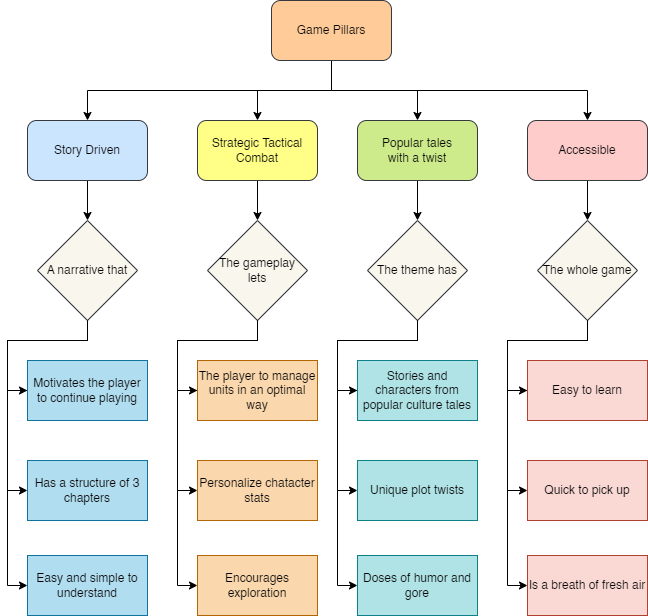

The diagram above was exported from draw.io. Its source (the exported page's mxGraphModel, read from the mxfile embedded in the PNG):
<mxGraphModel dx="1434" dy="802" grid="1" gridSize="10" guides="1" tooltips="1" connect="1" arrows="1" fold="1" page="1" pageScale="1" pageWidth="827" pageHeight="1169" math="0" shadow="0">
  <root>
    <mxCell id="WIyWlLk6GJQsqaUBKTNV-0" />
    <mxCell id="WIyWlLk6GJQsqaUBKTNV-1" parent="WIyWlLk6GJQsqaUBKTNV-0" />
    <mxCell id="MYw2WlA5GFc4MEI11wlg-6" style="edgeStyle=orthogonalEdgeStyle;rounded=0;orthogonalLoop=1;jettySize=auto;html=1;exitX=0.5;exitY=1;exitDx=0;exitDy=0;" parent="WIyWlLk6GJQsqaUBKTNV-1" source="MYw2WlA5GFc4MEI11wlg-0" target="MYw2WlA5GFc4MEI11wlg-1" edge="1">
      <mxGeometry relative="1" as="geometry" />
    </mxCell>
    <mxCell id="MYw2WlA5GFc4MEI11wlg-8" style="edgeStyle=orthogonalEdgeStyle;rounded=0;orthogonalLoop=1;jettySize=auto;html=1;exitX=0.5;exitY=1;exitDx=0;exitDy=0;" parent="WIyWlLk6GJQsqaUBKTNV-1" source="MYw2WlA5GFc4MEI11wlg-0" target="MYw2WlA5GFc4MEI11wlg-4" edge="1">
      <mxGeometry relative="1" as="geometry" />
    </mxCell>
    <mxCell id="MYw2WlA5GFc4MEI11wlg-9" style="edgeStyle=orthogonalEdgeStyle;rounded=0;orthogonalLoop=1;jettySize=auto;html=1;exitX=0.5;exitY=1;exitDx=0;exitDy=0;" parent="WIyWlLk6GJQsqaUBKTNV-1" source="MYw2WlA5GFc4MEI11wlg-0" target="MYw2WlA5GFc4MEI11wlg-5" edge="1">
      <mxGeometry relative="1" as="geometry" />
    </mxCell>
    <mxCell id="MYw2WlA5GFc4MEI11wlg-10" style="edgeStyle=orthogonalEdgeStyle;rounded=0;orthogonalLoop=1;jettySize=auto;html=1;exitX=0.5;exitY=1;exitDx=0;exitDy=0;entryX=0.5;entryY=0;entryDx=0;entryDy=0;" parent="WIyWlLk6GJQsqaUBKTNV-1" source="MYw2WlA5GFc4MEI11wlg-0" target="MYw2WlA5GFc4MEI11wlg-2" edge="1">
      <mxGeometry relative="1" as="geometry" />
    </mxCell>
    <mxCell id="MYw2WlA5GFc4MEI11wlg-0" value="Game Pillars" style="rounded=1;whiteSpace=wrap;html=1;fillColor=#ffcc99;strokeColor=#36393d;" parent="WIyWlLk6GJQsqaUBKTNV-1" vertex="1">
      <mxGeometry x="354" y="30" width="120" height="60" as="geometry" />
    </mxCell>
    <mxCell id="MYw2WlA5GFc4MEI11wlg-12" style="edgeStyle=orthogonalEdgeStyle;rounded=0;orthogonalLoop=1;jettySize=auto;html=1;exitX=0.5;exitY=1;exitDx=0;exitDy=0;entryX=0.5;entryY=0;entryDx=0;entryDy=0;" parent="WIyWlLk6GJQsqaUBKTNV-1" source="MYw2WlA5GFc4MEI11wlg-1" target="MYw2WlA5GFc4MEI11wlg-11" edge="1">
      <mxGeometry relative="1" as="geometry" />
    </mxCell>
    <mxCell id="MYw2WlA5GFc4MEI11wlg-1" value="Story Driven" style="rounded=1;whiteSpace=wrap;html=1;fillColor=#cce5ff;strokeColor=#36393d;" parent="WIyWlLk6GJQsqaUBKTNV-1" vertex="1">
      <mxGeometry x="110" y="150" width="120" height="60" as="geometry" />
    </mxCell>
    <mxCell id="MYw2WlA5GFc4MEI11wlg-53" style="edgeStyle=orthogonalEdgeStyle;rounded=0;orthogonalLoop=1;jettySize=auto;html=1;exitX=0.5;exitY=1;exitDx=0;exitDy=0;entryX=0.5;entryY=0;entryDx=0;entryDy=0;" parent="WIyWlLk6GJQsqaUBKTNV-1" source="MYw2WlA5GFc4MEI11wlg-2" target="MYw2WlA5GFc4MEI11wlg-27" edge="1">
      <mxGeometry relative="1" as="geometry" />
    </mxCell>
    <mxCell id="MYw2WlA5GFc4MEI11wlg-2" value="Strategic Tactical Combat" style="rounded=1;whiteSpace=wrap;html=1;fillColor=#ffff88;strokeColor=#36393d;" parent="WIyWlLk6GJQsqaUBKTNV-1" vertex="1">
      <mxGeometry x="280" y="150" width="120" height="60" as="geometry" />
    </mxCell>
    <mxCell id="MYw2WlA5GFc4MEI11wlg-51" style="edgeStyle=orthogonalEdgeStyle;rounded=0;orthogonalLoop=1;jettySize=auto;html=1;exitX=0.5;exitY=1;exitDx=0;exitDy=0;entryX=0.5;entryY=0;entryDx=0;entryDy=0;" parent="WIyWlLk6GJQsqaUBKTNV-1" source="MYw2WlA5GFc4MEI11wlg-4" target="MYw2WlA5GFc4MEI11wlg-36" edge="1">
      <mxGeometry relative="1" as="geometry" />
    </mxCell>
    <mxCell id="MYw2WlA5GFc4MEI11wlg-4" value="Popular tales&lt;br&gt;with a twist" style="rounded=1;whiteSpace=wrap;html=1;fillColor=#cdeb8b;strokeColor=#36393d;" parent="WIyWlLk6GJQsqaUBKTNV-1" vertex="1">
      <mxGeometry x="440" y="150" width="120" height="60" as="geometry" />
    </mxCell>
    <mxCell id="MYw2WlA5GFc4MEI11wlg-52" style="edgeStyle=orthogonalEdgeStyle;rounded=0;orthogonalLoop=1;jettySize=auto;html=1;exitX=0.5;exitY=1;exitDx=0;exitDy=0;entryX=0.5;entryY=0;entryDx=0;entryDy=0;" parent="WIyWlLk6GJQsqaUBKTNV-1" source="MYw2WlA5GFc4MEI11wlg-5" target="MYw2WlA5GFc4MEI11wlg-45" edge="1">
      <mxGeometry relative="1" as="geometry" />
    </mxCell>
    <mxCell id="MYw2WlA5GFc4MEI11wlg-5" value="Accessible" style="rounded=1;whiteSpace=wrap;html=1;fillColor=#ffcccc;strokeColor=#36393d;" parent="WIyWlLk6GJQsqaUBKTNV-1" vertex="1">
      <mxGeometry x="610" y="150" width="120" height="60" as="geometry" />
    </mxCell>
    <mxCell id="MYw2WlA5GFc4MEI11wlg-16" style="edgeStyle=orthogonalEdgeStyle;rounded=0;orthogonalLoop=1;jettySize=auto;html=1;exitX=0.5;exitY=1;exitDx=0;exitDy=0;entryX=0;entryY=0.5;entryDx=0;entryDy=0;" parent="WIyWlLk6GJQsqaUBKTNV-1" source="MYw2WlA5GFc4MEI11wlg-11" target="MYw2WlA5GFc4MEI11wlg-13" edge="1">
      <mxGeometry relative="1" as="geometry" />
    </mxCell>
    <mxCell id="MYw2WlA5GFc4MEI11wlg-22" style="edgeStyle=orthogonalEdgeStyle;rounded=0;orthogonalLoop=1;jettySize=auto;html=1;exitX=0.5;exitY=1;exitDx=0;exitDy=0;entryX=0;entryY=0.5;entryDx=0;entryDy=0;" parent="WIyWlLk6GJQsqaUBKTNV-1" source="MYw2WlA5GFc4MEI11wlg-11" target="MYw2WlA5GFc4MEI11wlg-14" edge="1">
      <mxGeometry relative="1" as="geometry">
        <Array as="points">
          <mxPoint x="170" y="370" />
          <mxPoint x="90" y="370" />
          <mxPoint x="90" y="520" />
        </Array>
      </mxGeometry>
    </mxCell>
    <mxCell id="MYw2WlA5GFc4MEI11wlg-23" style="edgeStyle=orthogonalEdgeStyle;rounded=0;orthogonalLoop=1;jettySize=auto;html=1;exitX=0.5;exitY=1;exitDx=0;exitDy=0;entryX=0;entryY=0.5;entryDx=0;entryDy=0;" parent="WIyWlLk6GJQsqaUBKTNV-1" source="MYw2WlA5GFc4MEI11wlg-11" target="MYw2WlA5GFc4MEI11wlg-15" edge="1">
      <mxGeometry relative="1" as="geometry">
        <Array as="points">
          <mxPoint x="170" y="370" />
          <mxPoint x="90" y="370" />
          <mxPoint x="90" y="615" />
        </Array>
      </mxGeometry>
    </mxCell>
    <mxCell id="MYw2WlA5GFc4MEI11wlg-11" value="A narrative that" style="rhombus;whiteSpace=wrap;html=1;fillColor=#f9f7ed;strokeColor=#36393d;" parent="WIyWlLk6GJQsqaUBKTNV-1" vertex="1">
      <mxGeometry x="120" y="250" width="100" height="100" as="geometry" />
    </mxCell>
    <mxCell id="MYw2WlA5GFc4MEI11wlg-14" value="Has a structure of 3 chapters" style="rounded=0;whiteSpace=wrap;html=1;fillColor=#b1ddf0;strokeColor=#10739e;" parent="WIyWlLk6GJQsqaUBKTNV-1" vertex="1">
      <mxGeometry x="110" y="490" width="120" height="60" as="geometry" />
    </mxCell>
    <mxCell id="MYw2WlA5GFc4MEI11wlg-15" value="Easy and simple to understand" style="rounded=0;whiteSpace=wrap;html=1;fillColor=#b1ddf0;strokeColor=#10739e;" parent="WIyWlLk6GJQsqaUBKTNV-1" vertex="1">
      <mxGeometry x="110" y="585" width="120" height="60" as="geometry" />
    </mxCell>
    <mxCell id="MYw2WlA5GFc4MEI11wlg-19" value="" style="edgeStyle=orthogonalEdgeStyle;rounded=0;orthogonalLoop=1;jettySize=auto;html=1;exitX=0.5;exitY=1;exitDx=0;exitDy=0;entryX=0;entryY=0.5;entryDx=0;entryDy=0;endArrow=none;" parent="WIyWlLk6GJQsqaUBKTNV-1" source="MYw2WlA5GFc4MEI11wlg-11" target="MYw2WlA5GFc4MEI11wlg-13" edge="1">
      <mxGeometry relative="1" as="geometry">
        <mxPoint x="170" y="350" as="sourcePoint" />
        <mxPoint x="110" y="600" as="targetPoint" />
      </mxGeometry>
    </mxCell>
    <mxCell id="MYw2WlA5GFc4MEI11wlg-21" value="" style="edgeStyle=orthogonalEdgeStyle;rounded=0;orthogonalLoop=1;jettySize=auto;html=1;exitX=0.5;exitY=1;exitDx=0;exitDy=0;entryX=0;entryY=0.5;entryDx=0;entryDy=0;endArrow=none;" parent="WIyWlLk6GJQsqaUBKTNV-1" source="MYw2WlA5GFc4MEI11wlg-11" target="MYw2WlA5GFc4MEI11wlg-13" edge="1">
      <mxGeometry relative="1" as="geometry">
        <mxPoint x="170" y="350" as="sourcePoint" />
        <mxPoint x="110" y="520" as="targetPoint" />
        <Array as="points">
          <mxPoint x="170" y="370" />
          <mxPoint x="90" y="370" />
          <mxPoint x="90" y="420" />
        </Array>
      </mxGeometry>
    </mxCell>
    <mxCell id="MYw2WlA5GFc4MEI11wlg-13" value="Motivates the player to continue playing" style="rounded=0;whiteSpace=wrap;html=1;fillColor=#b1ddf0;strokeColor=#10739e;" parent="WIyWlLk6GJQsqaUBKTNV-1" vertex="1">
      <mxGeometry x="110" y="390" width="120" height="60" as="geometry" />
    </mxCell>
    <mxCell id="MYw2WlA5GFc4MEI11wlg-24" style="edgeStyle=orthogonalEdgeStyle;rounded=0;orthogonalLoop=1;jettySize=auto;html=1;exitX=0.5;exitY=1;exitDx=0;exitDy=0;entryX=0;entryY=0.5;entryDx=0;entryDy=0;" parent="WIyWlLk6GJQsqaUBKTNV-1" source="MYw2WlA5GFc4MEI11wlg-27" target="MYw2WlA5GFc4MEI11wlg-32" edge="1">
      <mxGeometry relative="1" as="geometry" />
    </mxCell>
    <mxCell id="MYw2WlA5GFc4MEI11wlg-25" style="edgeStyle=orthogonalEdgeStyle;rounded=0;orthogonalLoop=1;jettySize=auto;html=1;exitX=0.5;exitY=1;exitDx=0;exitDy=0;entryX=0;entryY=0.5;entryDx=0;entryDy=0;" parent="WIyWlLk6GJQsqaUBKTNV-1" source="MYw2WlA5GFc4MEI11wlg-27" target="MYw2WlA5GFc4MEI11wlg-28" edge="1">
      <mxGeometry relative="1" as="geometry">
        <Array as="points">
          <mxPoint x="340" y="370" />
          <mxPoint x="260" y="370" />
          <mxPoint x="260" y="520" />
        </Array>
      </mxGeometry>
    </mxCell>
    <mxCell id="MYw2WlA5GFc4MEI11wlg-26" style="edgeStyle=orthogonalEdgeStyle;rounded=0;orthogonalLoop=1;jettySize=auto;html=1;exitX=0.5;exitY=1;exitDx=0;exitDy=0;entryX=0;entryY=0.5;entryDx=0;entryDy=0;" parent="WIyWlLk6GJQsqaUBKTNV-1" source="MYw2WlA5GFc4MEI11wlg-27" target="MYw2WlA5GFc4MEI11wlg-29" edge="1">
      <mxGeometry relative="1" as="geometry">
        <Array as="points">
          <mxPoint x="340" y="370" />
          <mxPoint x="260" y="370" />
          <mxPoint x="260" y="615" />
        </Array>
      </mxGeometry>
    </mxCell>
    <mxCell id="MYw2WlA5GFc4MEI11wlg-27" value="The gameplay lets" style="rhombus;whiteSpace=wrap;html=1;fillColor=#f9f7ed;strokeColor=#36393d;" parent="WIyWlLk6GJQsqaUBKTNV-1" vertex="1">
      <mxGeometry x="290" y="250" width="100" height="100" as="geometry" />
    </mxCell>
    <mxCell id="MYw2WlA5GFc4MEI11wlg-28" value="Personalize chatacter stats" style="rounded=0;whiteSpace=wrap;html=1;fillColor=#fad7ac;strokeColor=#b46504;" parent="WIyWlLk6GJQsqaUBKTNV-1" vertex="1">
      <mxGeometry x="280" y="490" width="120" height="60" as="geometry" />
    </mxCell>
    <mxCell id="MYw2WlA5GFc4MEI11wlg-29" value="Encourages exploration" style="rounded=0;whiteSpace=wrap;html=1;fillColor=#fad7ac;strokeColor=#b46504;" parent="WIyWlLk6GJQsqaUBKTNV-1" vertex="1">
      <mxGeometry x="280" y="585" width="120" height="60" as="geometry" />
    </mxCell>
    <mxCell id="MYw2WlA5GFc4MEI11wlg-30" value="" style="edgeStyle=orthogonalEdgeStyle;rounded=0;orthogonalLoop=1;jettySize=auto;html=1;exitX=0.5;exitY=1;exitDx=0;exitDy=0;entryX=0;entryY=0.5;entryDx=0;entryDy=0;endArrow=none;" parent="WIyWlLk6GJQsqaUBKTNV-1" source="MYw2WlA5GFc4MEI11wlg-27" target="MYw2WlA5GFc4MEI11wlg-32" edge="1">
      <mxGeometry relative="1" as="geometry">
        <mxPoint x="340" y="350" as="sourcePoint" />
        <mxPoint x="280" y="600" as="targetPoint" />
      </mxGeometry>
    </mxCell>
    <mxCell id="MYw2WlA5GFc4MEI11wlg-31" value="" style="edgeStyle=orthogonalEdgeStyle;rounded=0;orthogonalLoop=1;jettySize=auto;html=1;exitX=0.5;exitY=1;exitDx=0;exitDy=0;entryX=0;entryY=0.5;entryDx=0;entryDy=0;endArrow=none;" parent="WIyWlLk6GJQsqaUBKTNV-1" source="MYw2WlA5GFc4MEI11wlg-27" target="MYw2WlA5GFc4MEI11wlg-32" edge="1">
      <mxGeometry relative="1" as="geometry">
        <mxPoint x="340" y="350" as="sourcePoint" />
        <mxPoint x="280" y="520" as="targetPoint" />
        <Array as="points">
          <mxPoint x="340" y="370" />
          <mxPoint x="260" y="370" />
          <mxPoint x="260" y="420" />
        </Array>
      </mxGeometry>
    </mxCell>
    <mxCell id="MYw2WlA5GFc4MEI11wlg-32" value="The player to manage units in an optimal way" style="rounded=0;whiteSpace=wrap;html=1;fillColor=#fad7ac;strokeColor=#b46504;" parent="WIyWlLk6GJQsqaUBKTNV-1" vertex="1">
      <mxGeometry x="280" y="390" width="120" height="60" as="geometry" />
    </mxCell>
    <mxCell id="MYw2WlA5GFc4MEI11wlg-33" style="edgeStyle=orthogonalEdgeStyle;rounded=0;orthogonalLoop=1;jettySize=auto;html=1;exitX=0.5;exitY=1;exitDx=0;exitDy=0;entryX=0;entryY=0.5;entryDx=0;entryDy=0;" parent="WIyWlLk6GJQsqaUBKTNV-1" source="MYw2WlA5GFc4MEI11wlg-36" target="MYw2WlA5GFc4MEI11wlg-41" edge="1">
      <mxGeometry relative="1" as="geometry" />
    </mxCell>
    <mxCell id="MYw2WlA5GFc4MEI11wlg-34" style="edgeStyle=orthogonalEdgeStyle;rounded=0;orthogonalLoop=1;jettySize=auto;html=1;exitX=0.5;exitY=1;exitDx=0;exitDy=0;entryX=0;entryY=0.5;entryDx=0;entryDy=0;" parent="WIyWlLk6GJQsqaUBKTNV-1" source="MYw2WlA5GFc4MEI11wlg-36" target="MYw2WlA5GFc4MEI11wlg-37" edge="1">
      <mxGeometry relative="1" as="geometry">
        <Array as="points">
          <mxPoint x="500" y="370" />
          <mxPoint x="420" y="370" />
          <mxPoint x="420" y="520" />
        </Array>
      </mxGeometry>
    </mxCell>
    <mxCell id="MYw2WlA5GFc4MEI11wlg-35" style="edgeStyle=orthogonalEdgeStyle;rounded=0;orthogonalLoop=1;jettySize=auto;html=1;exitX=0.5;exitY=1;exitDx=0;exitDy=0;entryX=0;entryY=0.5;entryDx=0;entryDy=0;" parent="WIyWlLk6GJQsqaUBKTNV-1" source="MYw2WlA5GFc4MEI11wlg-36" target="MYw2WlA5GFc4MEI11wlg-38" edge="1">
      <mxGeometry relative="1" as="geometry">
        <Array as="points">
          <mxPoint x="500" y="370" />
          <mxPoint x="420" y="370" />
          <mxPoint x="420" y="615" />
        </Array>
      </mxGeometry>
    </mxCell>
    <mxCell id="MYw2WlA5GFc4MEI11wlg-36" value="The theme has" style="rhombus;whiteSpace=wrap;html=1;fillColor=#f9f7ed;strokeColor=#36393d;" parent="WIyWlLk6GJQsqaUBKTNV-1" vertex="1">
      <mxGeometry x="450" y="250" width="100" height="100" as="geometry" />
    </mxCell>
    <mxCell id="MYw2WlA5GFc4MEI11wlg-37" value="Unique plot twists" style="rounded=0;whiteSpace=wrap;html=1;fillColor=#b0e3e6;strokeColor=#0e8088;" parent="WIyWlLk6GJQsqaUBKTNV-1" vertex="1">
      <mxGeometry x="440" y="490" width="120" height="60" as="geometry" />
    </mxCell>
    <mxCell id="MYw2WlA5GFc4MEI11wlg-38" value="Doses of humor and gore" style="rounded=0;whiteSpace=wrap;html=1;fillColor=#b0e3e6;strokeColor=#0e8088;" parent="WIyWlLk6GJQsqaUBKTNV-1" vertex="1">
      <mxGeometry x="440" y="585" width="120" height="60" as="geometry" />
    </mxCell>
    <mxCell id="MYw2WlA5GFc4MEI11wlg-39" value="" style="edgeStyle=orthogonalEdgeStyle;rounded=0;orthogonalLoop=1;jettySize=auto;html=1;exitX=0.5;exitY=1;exitDx=0;exitDy=0;entryX=0;entryY=0.5;entryDx=0;entryDy=0;endArrow=none;" parent="WIyWlLk6GJQsqaUBKTNV-1" source="MYw2WlA5GFc4MEI11wlg-36" target="MYw2WlA5GFc4MEI11wlg-41" edge="1">
      <mxGeometry relative="1" as="geometry">
        <mxPoint x="500" y="350" as="sourcePoint" />
        <mxPoint x="440" y="600" as="targetPoint" />
      </mxGeometry>
    </mxCell>
    <mxCell id="MYw2WlA5GFc4MEI11wlg-40" value="" style="edgeStyle=orthogonalEdgeStyle;rounded=0;orthogonalLoop=1;jettySize=auto;html=1;exitX=0.5;exitY=1;exitDx=0;exitDy=0;entryX=0;entryY=0.5;entryDx=0;entryDy=0;endArrow=none;" parent="WIyWlLk6GJQsqaUBKTNV-1" source="MYw2WlA5GFc4MEI11wlg-36" target="MYw2WlA5GFc4MEI11wlg-41" edge="1">
      <mxGeometry relative="1" as="geometry">
        <mxPoint x="500" y="350" as="sourcePoint" />
        <mxPoint x="440" y="520" as="targetPoint" />
        <Array as="points">
          <mxPoint x="500" y="370" />
          <mxPoint x="420" y="370" />
          <mxPoint x="420" y="420" />
        </Array>
      </mxGeometry>
    </mxCell>
    <mxCell id="MYw2WlA5GFc4MEI11wlg-41" value="Stories and characters from popular culture tales" style="rounded=0;whiteSpace=wrap;html=1;fillColor=#b0e3e6;strokeColor=#0e8088;" parent="WIyWlLk6GJQsqaUBKTNV-1" vertex="1">
      <mxGeometry x="440" y="390" width="120" height="60" as="geometry" />
    </mxCell>
    <mxCell id="MYw2WlA5GFc4MEI11wlg-42" style="edgeStyle=orthogonalEdgeStyle;rounded=0;orthogonalLoop=1;jettySize=auto;html=1;exitX=0.5;exitY=1;exitDx=0;exitDy=0;entryX=0;entryY=0.5;entryDx=0;entryDy=0;" parent="WIyWlLk6GJQsqaUBKTNV-1" source="MYw2WlA5GFc4MEI11wlg-45" target="MYw2WlA5GFc4MEI11wlg-50" edge="1">
      <mxGeometry relative="1" as="geometry" />
    </mxCell>
    <mxCell id="MYw2WlA5GFc4MEI11wlg-43" style="edgeStyle=orthogonalEdgeStyle;rounded=0;orthogonalLoop=1;jettySize=auto;html=1;exitX=0.5;exitY=1;exitDx=0;exitDy=0;entryX=0;entryY=0.5;entryDx=0;entryDy=0;" parent="WIyWlLk6GJQsqaUBKTNV-1" source="MYw2WlA5GFc4MEI11wlg-45" target="MYw2WlA5GFc4MEI11wlg-46" edge="1">
      <mxGeometry relative="1" as="geometry">
        <Array as="points">
          <mxPoint x="670" y="370" />
          <mxPoint x="590" y="370" />
          <mxPoint x="590" y="520" />
        </Array>
      </mxGeometry>
    </mxCell>
    <mxCell id="MYw2WlA5GFc4MEI11wlg-44" style="edgeStyle=orthogonalEdgeStyle;rounded=0;orthogonalLoop=1;jettySize=auto;html=1;exitX=0.5;exitY=1;exitDx=0;exitDy=0;entryX=0;entryY=0.5;entryDx=0;entryDy=0;" parent="WIyWlLk6GJQsqaUBKTNV-1" source="MYw2WlA5GFc4MEI11wlg-45" target="MYw2WlA5GFc4MEI11wlg-47" edge="1">
      <mxGeometry relative="1" as="geometry">
        <Array as="points">
          <mxPoint x="670" y="370" />
          <mxPoint x="590" y="370" />
          <mxPoint x="590" y="615" />
        </Array>
      </mxGeometry>
    </mxCell>
    <mxCell id="MYw2WlA5GFc4MEI11wlg-45" value="The whole game" style="rhombus;whiteSpace=wrap;html=1;fillColor=#f9f7ed;strokeColor=#36393d;" parent="WIyWlLk6GJQsqaUBKTNV-1" vertex="1">
      <mxGeometry x="620" y="250" width="100" height="100" as="geometry" />
    </mxCell>
    <mxCell id="MYw2WlA5GFc4MEI11wlg-46" value="Quick to pick up" style="rounded=0;whiteSpace=wrap;html=1;fillColor=#fad9d5;strokeColor=#ae4132;" parent="WIyWlLk6GJQsqaUBKTNV-1" vertex="1">
      <mxGeometry x="610" y="490" width="120" height="60" as="geometry" />
    </mxCell>
    <mxCell id="MYw2WlA5GFc4MEI11wlg-47" value="Is a breath of fresh air" style="rounded=0;whiteSpace=wrap;html=1;fillColor=#fad9d5;strokeColor=#ae4132;" parent="WIyWlLk6GJQsqaUBKTNV-1" vertex="1">
      <mxGeometry x="610" y="585" width="120" height="60" as="geometry" />
    </mxCell>
    <mxCell id="MYw2WlA5GFc4MEI11wlg-48" value="" style="edgeStyle=orthogonalEdgeStyle;rounded=0;orthogonalLoop=1;jettySize=auto;html=1;exitX=0.5;exitY=1;exitDx=0;exitDy=0;entryX=0;entryY=0.5;entryDx=0;entryDy=0;endArrow=none;" parent="WIyWlLk6GJQsqaUBKTNV-1" source="MYw2WlA5GFc4MEI11wlg-45" target="MYw2WlA5GFc4MEI11wlg-50" edge="1">
      <mxGeometry relative="1" as="geometry">
        <mxPoint x="670" y="350" as="sourcePoint" />
        <mxPoint x="610" y="600" as="targetPoint" />
      </mxGeometry>
    </mxCell>
    <mxCell id="MYw2WlA5GFc4MEI11wlg-49" value="" style="edgeStyle=orthogonalEdgeStyle;rounded=0;orthogonalLoop=1;jettySize=auto;html=1;exitX=0.5;exitY=1;exitDx=0;exitDy=0;entryX=0;entryY=0.5;entryDx=0;entryDy=0;endArrow=none;" parent="WIyWlLk6GJQsqaUBKTNV-1" source="MYw2WlA5GFc4MEI11wlg-45" target="MYw2WlA5GFc4MEI11wlg-50" edge="1">
      <mxGeometry relative="1" as="geometry">
        <mxPoint x="670" y="350" as="sourcePoint" />
        <mxPoint x="610" y="520" as="targetPoint" />
        <Array as="points">
          <mxPoint x="670" y="370" />
          <mxPoint x="590" y="370" />
          <mxPoint x="590" y="420" />
        </Array>
      </mxGeometry>
    </mxCell>
    <mxCell id="MYw2WlA5GFc4MEI11wlg-50" value="Easy to learn" style="rounded=0;whiteSpace=wrap;html=1;fillColor=#fad9d5;strokeColor=#ae4132;" parent="WIyWlLk6GJQsqaUBKTNV-1" vertex="1">
      <mxGeometry x="610" y="390" width="120" height="60" as="geometry" />
    </mxCell>
  </root>
</mxGraphModel>